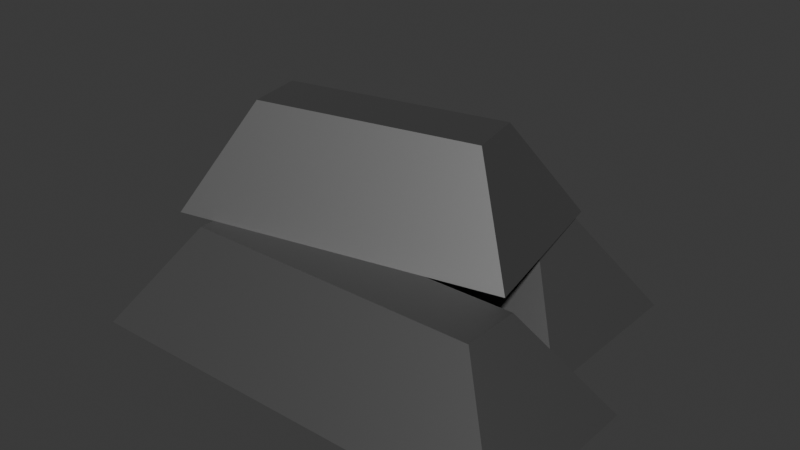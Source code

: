 # Source: Iron.blend  (saved by Blender 5.1.29; exported with 4.5.12 LTS)
import bpy
from mathutils import Matrix  # noqa: F401  (used for matrix-valued properties, if any)

bpy.ops.wm.read_factory_settings(use_empty=True)
scene = bpy.context.scene
scene.name = 'Scene'

# ---- collections
col_collection = bpy.data.collections.new('Collection'); scene.collection.children.link(col_collection)

# ---- materials (node trees are filled in below, after node groups)
mat_material_001 = bpy.data.materials.new('Material.001')

# ---- material node trees
mat_material_001.use_nodes = True; mat_material_001.node_tree.nodes.clear()
_N = mat_material_001.node_tree.nodes; _L = mat_material_001.node_tree.links
n0 = _N.new('ShaderNodeBsdfPrincipled'); n0.name = 'Principled BSDF'; n0.location = (-200, 100)
n0.inputs[0].default_value = (0.3875, 0.3875, 0.3875, 1.0)
n0.inputs[1].default_value = 1.0
n0.inputs[2].default_value = 0.4864
n1 = _N.new('ShaderNodeOutputMaterial'); n1.name = 'Material Output'; n1.location = (200, 100)
_L.new(n0.outputs[0], n1.inputs[0])
n1.is_active_output = True

# ---- world
world_world = bpy.data.worlds.new('World'); scene.world = world_world
world_world.use_nodes = True; world_world.node_tree.nodes.clear()
_N = world_world.node_tree.nodes; _L = world_world.node_tree.links
n0 = _N.new('ShaderNodeOutputWorld'); n0.name = 'World Output'; n0.location = (200, 100)
n1 = _N.new('ShaderNodeBackground'); n1.name = 'Background'; n1.location = (-200, 100)
n1.inputs[0].default_value = (0.05088, 0.05088, 0.05088, 1.0)
_L.new(n1.outputs[0], n0.inputs[0])
n0.is_active_output = True
world_world.color = (0.05088, 0.05088, 0.05088)
world_world.sun_shadow_jitter_overblur = 0.0

# ---- meshes
me_cube_001 = bpy.data.meshes.new('Cube.001')
me_cube_001.from_pydata([(-0.25, -0.25, -0.25), (-0.1715, -0.08271, 0.03246), (-0.25, 0.25, -0.25), (-0.1715, 0.08271, 0.03246), (0.25, -0.25, -0.25), (0.1715, -0.08271, 0.03246), (0.25, 0.25, -0.25), (0.1715, 0.08271, 0.03246)], [], [(0, 1, 3, 2), (2, 3, 7, 6), (6, 7, 5, 4), (4, 5, 1, 0), (2, 6, 4, 0), (7, 3, 1, 5)])
_uv = me_cube_001.uv_layers.new(name='UVMap')
_uv.uv.foreach_set('vector', [0.375, 0.0, 0.625, 0.0, 0.625, 0.25, 0.375, 0.25, 0.375, 0.25, 0.625, 0.25, 0.625, 0.5, 0.375, 0.5, 0.375, 0.5, 0.625, 0.5, 0.625, 0.75, 0.375, 0.75, 0.375, 0.75, 0.625, 0.75, 0.625, 1.0, 0.375, 1.0, 0.125, 0.5, 0.375, 0.5, 0.375, 0.75, 0.125, 0.75, 0.625, 0.5, 0.875, 0.5, 0.875, 0.75, 0.625, 0.75])
me_cube_001.materials.append(mat_material_001)
me_cube_001.update()
me_cube_002 = bpy.data.meshes.new('Cube.002')
me_cube_002.from_pydata([(-0.25, -0.25, -0.25), (-0.1715, -0.08271, 0.03246), (-0.25, 0.25, -0.25), (-0.1715, 0.08271, 0.03246), (0.25, -0.25, -0.25), (0.1715, -0.08271, 0.03246), (0.25, 0.25, -0.25), (0.1715, 0.08271, 0.03246)], [], [(0, 1, 3, 2), (2, 3, 7, 6), (6, 7, 5, 4), (4, 5, 1, 0), (2, 6, 4, 0), (7, 3, 1, 5)])
_uv = me_cube_002.uv_layers.new(name='UVMap')
_uv.uv.foreach_set('vector', [0.375, 0.0, 0.625, 0.0, 0.625, 0.25, 0.375, 0.25, 0.375, 0.25, 0.625, 0.25, 0.625, 0.5, 0.375, 0.5, 0.375, 0.5, 0.625, 0.5, 0.625, 0.75, 0.375, 0.75, 0.375, 0.75, 0.625, 0.75, 0.625, 1.0, 0.375, 1.0, 0.125, 0.5, 0.375, 0.5, 0.375, 0.75, 0.125, 0.75, 0.625, 0.5, 0.875, 0.5, 0.875, 0.75, 0.625, 0.75])
me_cube_002.materials.append(mat_material_001)
me_cube_002.update()
me_cube_003 = bpy.data.meshes.new('Cube.003')
me_cube_003.from_pydata([(-0.25, -0.25, -0.25), (-0.1715, -0.08271, 0.03246), (-0.25, 0.25, -0.25), (-0.1715, 0.08271, 0.03246), (0.25, -0.25, -0.25), (0.1715, -0.08271, 0.03246), (0.25, 0.25, -0.25), (0.1715, 0.08271, 0.03246)], [], [(0, 1, 3, 2), (2, 3, 7, 6), (6, 7, 5, 4), (4, 5, 1, 0), (2, 6, 4, 0), (7, 3, 1, 5)])
_uv = me_cube_003.uv_layers.new(name='UVMap')
_uv.uv.foreach_set('vector', [0.375, 0.0, 0.625, 0.0, 0.625, 0.25, 0.375, 0.25, 0.375, 0.25, 0.625, 0.25, 0.625, 0.5, 0.375, 0.5, 0.375, 0.5, 0.625, 0.5, 0.625, 0.75, 0.375, 0.75, 0.375, 0.75, 0.625, 0.75, 0.625, 1.0, 0.375, 1.0, 0.125, 0.5, 0.375, 0.5, 0.375, 0.75, 0.125, 0.75, 0.625, 0.5, 0.875, 0.5, 0.875, 0.75, 0.625, 0.75])
me_cube_003.materials.append(mat_material_001)
me_cube_003.update()

# ---- objects
ob_cube = bpy.data.objects.new('Cube', me_cube_001)
ob_cube_001 = bpy.data.objects.new('Cube.001', me_cube_002)
ob_cube_002 = bpy.data.objects.new('Cube.002', me_cube_003)

# ---- transforms, parenting, visibility, modifiers, constraints
ob_cube.location = (-0.1828, 1.034, -0.4039)
ob_cube.scale = (-12.14, 5.29, 5.29)
ob_cube_001.location = (0.4935, -1.611, -0.4039)
ob_cube_001.scale = (-13.1, 5.29, 5.29)
ob_cube_002.location = (-0.1828, -0.1474, 1.09)
ob_cube_002.rotation_euler = (0.0, -0.0, 0.2009)
ob_cube_002.scale = (-9.762, 5.29, 5.29)

# ---- collection membership
col_collection.objects.link(ob_cube)
col_collection.objects.link(ob_cube_001)
col_collection.objects.link(ob_cube_002)

# ---- scene / render settings (as saved in the file)
scene.frame_start = 1; scene.frame_end = 250; scene.frame_set(1)
scene.render.engine = 'BLENDER_EEVEE_NEXT'
scene.render.bake_bias = 0.0
scene.render.bake_samples = 0
scene.cycles.sampling_pattern = 'TABULATED_SOBOL'
scene.eevee.use_volume_custom_range = False
bpy.context.view_layer.update()

# ---- added for rendering (the .blend has no active camera and no usable light): camera, sun
cam_auto = bpy.data.cameras.new('AutoCamera')
cam_auto.lens = 50.0
cam_auto.sensor_width = 36.0
cam_auto.clip_end = 1000.0
ob_auto_camera = bpy.data.objects.new('AutoCamera', cam_auto)
scene.collection.objects.link(ob_auto_camera)
ob_auto_camera.location = (8.84023, -10.5663, 6.62)
ob_auto_camera.rotation_euler = (1.09748, -7.21219e-08, 0.694738)
scene.camera = ob_auto_camera
light_auto_sun = bpy.data.lights.new('AutoSun', 'SUN')
light_auto_sun.energy = 3.0
light_auto_sun.angle = 0.0523599
ob_auto_sun = bpy.data.objects.new('AutoSun', light_auto_sun)
scene.collection.objects.link(ob_auto_sun)
ob_auto_sun.rotation_euler = (0.872665, 0.174533, 0.523599)
bpy.context.view_layer.update()

